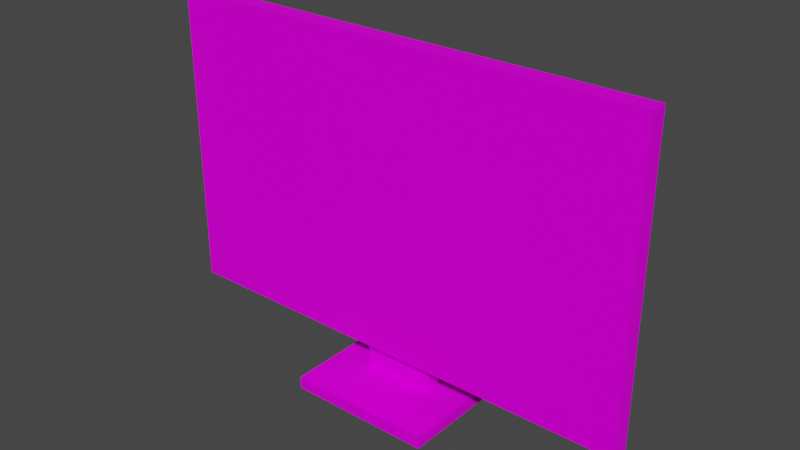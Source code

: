 # Source: Television01b.blend  (saved by Blender 3.6.11; exported with 4.5.12 LTS)
import bpy
from mathutils import Matrix  # noqa: F401  (used for matrix-valued properties, if any)

bpy.ops.wm.read_factory_settings(use_empty=True)
scene = bpy.context.scene
scene.name = 'Scene'

# ---- collections
col_collection = bpy.data.collections.new('Collection'); scene.collection.children.link(col_collection)

# ---- images (referenced by path relative to the original .blend; pixels are not part of the script)
import os
ASSET_DIR = os.environ.get("B2B_ASSET_DIR", "")  # directory of the original .blend (textures are referenced by path, not embedded)
HERE = os.path.dirname(os.path.abspath(__file__))  # packed textures are extracted next to this script under _unpacked/

def load_image(name, relpath, width, height, colorspace="sRGB"):
    """Load a texture the original file referenced (path relative to the .blend, or extracted next to this script)."""
    p = next((c for c in (os.path.join(HERE, relpath), os.path.join(ASSET_DIR, relpath)) if relpath and os.path.exists(c)), "")
    if p:
        img = bpy.data.images.load(p, check_existing=True)
        img.name = name
    else:  # same state as the original file: an image datablock whose file is absent (Cycles renders it pink)
        img = bpy.data.images.new(name, width, height)
        img.source = "FILE"
        img.filepath = "//" + (relpath or name)
    img.colorspace_settings.name = colorspace
    return img
img_television01_a_png = load_image('Television01_a.png', 'Television01_a.png', 1024, 1024, 'sRGB')

# ---- materials (node trees are filled in below, after node groups)
mat_material = bpy.data.materials.new('Material')
mat_material.alpha_threshold = 0.0
mat_material.use_transparent_shadow = False
mat_material.roughness = 0.5
mat_material.line_color = (0.0, 0.0, 0.0, 1.0)

# ---- material node trees
mat_material.use_nodes = True; mat_material.node_tree.nodes.clear()
_N = mat_material.node_tree.nodes; _L = mat_material.node_tree.links
n0 = _N.new('ShaderNodeOutputMaterial'); n0.name = 'Material Output'; n0.location = (300, 300)
n1 = _N.new('ShaderNodeBsdfPrincipled'); n1.name = 'Principled BSDF'; n1.location = (10, 300)
n1.distribution = 'GGX'
n1.subsurface_method = 'RANDOM_WALK_SKIN'
n1.inputs[3].default_value = 1.45
n1.inputs[13].default_value = 0.05
n1.inputs[27].default_value = (0.0, 0.0, 0.0, 1.0)
n1.inputs[28].default_value = 1.0
n2 = _N.new('ShaderNodeTexImage'); n2.name = 'Image Texture'; n2.location = (-280, 280)
n2.image = img_television01_a_png
n2.interpolation = 'Closest'
_L.new(n1.outputs[0], n0.inputs[0])
_L.new(n2.outputs[0], n1.inputs[0])
n0.is_active_output = True

# ---- world
world_world = bpy.data.worlds.new('World'); scene.world = world_world
world_world.use_nodes = True; world_world.node_tree.nodes.clear()
_N = world_world.node_tree.nodes; _L = world_world.node_tree.links
n0 = _N.new('ShaderNodeOutputWorld'); n0.name = 'World Output'; n0.location = (300, 300)
n1 = _N.new('ShaderNodeBackground'); n1.name = 'Background'; n1.location = (10, 300)
n1.inputs[0].default_value = (0.05088, 0.05088, 0.05088, 1.0)
_L.new(n1.outputs[0], n0.inputs[0])
n0.is_active_output = True
world_world.color = (0.05088, 0.05088, 0.05088)
world_world.use_sun_shadow = False
world_world.sun_shadow_jitter_overblur = 0.0

# ---- meshes
me_cube = bpy.data.meshes.new('Cube')
me_cube.from_pydata([(1.0, 0.005, 1.45), (1.0, 0.005, 0.2), (1.0, -0.0675, 1.45), (1.0, -0.0675, 0.2), (-1.0, 0.005, 1.45), (-1.0, 0.005, 0.2), (-1.0, -0.0675, 1.45), (-1.0, -0.0675, 0.2), (0.821, 0.005, 1.293), (0.821, 0.005, 0.28), (-0.821, 0.005, 1.293), (-0.821, 0.005, 0.28), (0.693, 0.06425, 1.2), (0.693, 0.06425, 0.3547), (-0.693, 0.06425, 1.2), (-0.693, 0.06425, 0.3547), (-0.15, 0.005, 0.05), (-0.15, 0.005, 0.3547), (-0.15, 0.06425, 0.05), (-0.15, 0.06425, 0.3547), (0.15, 0.005, 0.05), (0.15, 0.005, 0.3547), (0.15, 0.06425, 0.05), (0.15, 0.06425, 0.3547), (-0.3, 0.2689, 0.05), (-0.3, -0.2404, 0.05), (0.3, 0.2689, 0.05), (0.3, -0.2404, 0.05), (-0.3, -0.2404, -1.043e-07), (-0.3, 0.2689, -1.043e-07), (0.3, 0.2689, -1.043e-07), (0.3, -0.2404, -1.043e-07)], [], [(0, 4, 6, 2), (3, 2, 6, 7), (7, 6, 4, 5), (5, 1, 3, 7), (1, 0, 2, 3), (5, 4, 0, 1), (11, 9, 8, 10), (15, 14, 12, 13), (10, 8, 12, 14), (8, 9, 13, 12), (11, 10, 14, 15), (9, 11, 15, 13), (16, 17, 19, 18), (18, 19, 23, 22), (22, 23, 21, 20), (20, 21, 17, 16), (24, 26, 27, 25), (29, 28, 31, 30), (25, 27, 31, 28), (24, 25, 28, 29), (27, 26, 30, 31), (26, 24, 29, 30)])
_uv = me_cube.uv_layers.new(name='UVMap')
_uv.uv.foreach_set('vector', [0.0, 0.5312, 0.9338, 0.5312, 0.9338, 0.5, 0.0, 0.5, 0.9338, 0.5, 0.9338, 1.0, 0.0, 1.0, 0.0, 0.5, 0.9338, 0.5, 0.9338, 1.0, 0.9044, 1.0, 0.9044, 0.5, 0.9338, 1.0, 0.0, 1.0, 0.0, 0.975, 0.9338, 0.975, 0.0, 0.5, 0.0, 1.0, 0.02941, 1.0, 0.02941, 0.5, 0.9265, 0.0, 0.9265, 0.5, 0.0, 0.5, 0.0, 0.0, 0.375, 0.25, 0.375, 0.5, 0.625, 0.5, 0.625, 0.25, 0.7647, 0.075, 0.7647, 0.425, 0.1691, 0.425, 0.1691, 0.075, 0.8162, 0.4688, 0.1103, 0.4688, 0.1691, 0.425, 0.7647, 0.425, 0.1103, 0.4688, 0.1103, 0.03125, 0.1691, 0.075, 0.1691, 0.425, 0.8162, 0.03125, 0.8162, 0.4688, 0.7647, 0.425, 0.7647, 0.075, 0.1103, 0.03125, 0.8162, 0.03125, 0.7647, 0.075, 0.1691, 0.075, 0.375, 0.0, 0.625, 0.0, 0.625, 0.25, 0.375, 0.25, 0.375, 0.25, 0.625, 0.25, 0.625, 0.5, 0.375, 0.5, 0.375, 0.5, 0.625, 0.5, 0.625, 0.75, 0.375, 0.75, 0.375, 0.75, 0.625, 0.75, 0.625, 1.0, 0.375, 1.0, 0.4265, 0.06875, 0.1691, 0.06875, 0.1691, 0.2313, 0.4265, 0.2313, 0.4265, 0.06875, 0.4265, 0.2313, 0.1691, 0.2313, 0.1691, 0.06875, 1.806e-05, 1.0, 1.802e-05, 0.6684, 0.02941, 0.6687, 0.03253, 1.0, 0.02941, 0.3313, 0.02941, 0.6687, 0.0, 0.6687, 0.0, 0.3313, 1.802e-05, 0.6684, 1.803e-05, 0.3316, 0.02941, 0.3313, 0.02941, 0.6687, 1.803e-05, 0.3316, 1.798e-05, 1.803e-05, 0.03253, 1.803e-05, 0.02941, 0.3313])
me_cube.materials.append(mat_material)
me_cube.use_mirror_vertex_groups = False
me_cube.update()

# ---- objects
ob_television01b = bpy.data.objects.new('Television01b', me_cube)

# ---- transforms, parenting, visibility, modifiers, constraints
ob_television01b.location = (0.0, 0.0, 0.0)
ob_television01b.lock_rotations_4d = False
ob_television01b.empty_display_type = 'ARROWS'
ob_television01b.lineart.crease_threshold = 0.0

# ---- collection membership
col_collection.objects.link(ob_television01b)

# ---- scene / render settings (as saved in the file)
scene.frame_start = 1; scene.frame_end = 250; scene.frame_set(1)
scene.render.engine = 'BLENDER_EEVEE_NEXT'
scene.cycles.sampling_pattern = 'TABULATED_SOBOL'
scene.view_settings.view_transform = 'Filmic'
bpy.context.view_layer.update()

# ---- added for rendering (the .blend has no active camera and no usable light): camera, sun
cam_auto = bpy.data.cameras.new('AutoCamera')
cam_auto.lens = 50.0
cam_auto.sensor_width = 36.0
cam_auto.clip_end = 1000.0
ob_auto_camera = bpy.data.objects.new('AutoCamera', cam_auto)
scene.collection.objects.link(ob_auto_camera)
ob_auto_camera.location = (2.33369, -2.78618, 2.59195)
ob_auto_camera.rotation_euler = (1.09748, -7.21219e-08, 0.694738)
scene.camera = ob_auto_camera
light_auto_sun = bpy.data.lights.new('AutoSun', 'SUN')
light_auto_sun.energy = 3.0
light_auto_sun.angle = 0.0523599
ob_auto_sun = bpy.data.objects.new('AutoSun', light_auto_sun)
scene.collection.objects.link(ob_auto_sun)
ob_auto_sun.rotation_euler = (0.872665, 0.174533, 0.523599)
bpy.context.view_layer.update()
